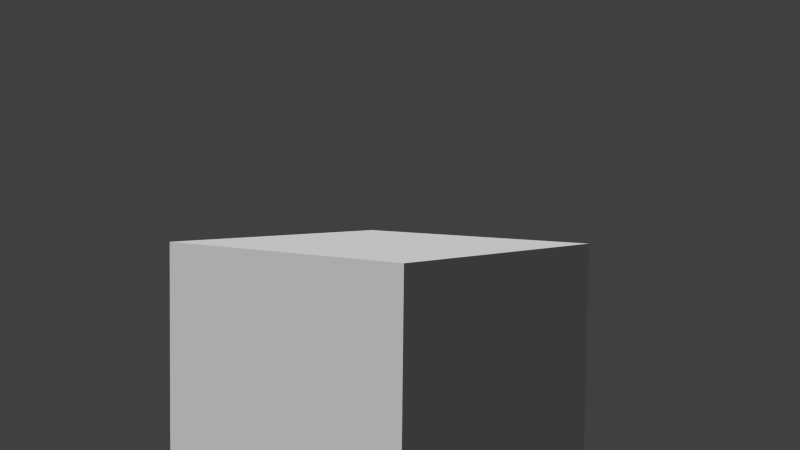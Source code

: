 # Source: cube.blend  (saved by Blender 2.61.0; exported with 4.5.12 LTS)
import bpy
from mathutils import Matrix  # noqa: F401  (used for matrix-valued properties, if any)

bpy.ops.wm.read_factory_settings(use_empty=True)
scene = bpy.context.scene
scene.name = 'Scene'

# ---- collections
col_collection_1 = bpy.data.collections.new('Collection 1'); scene.collection.children.link(col_collection_1)

# ---- world
world_world = bpy.data.worlds.new('World'); scene.world = world_world
world_world.color = (0.05088, 0.05088, 0.05088)
world_world.use_sun_shadow = False
world_world.sun_shadow_jitter_overblur = 0.0
world_world.cycles.sampling_method = 'MANUAL'
world_world.cycles.sample_map_resolution = 256

# ---- cameras
cam_camera = bpy.data.cameras.new('Camera')
cam_camera.clip_end = 100.0
cam_camera.lens = 35.0
cam_camera.sensor_width = 32.0
cam_camera.sensor_height = 18.0
cam_camera.ortho_scale = 7.314
cam_camera.dof.focus_distance = 0.0
cam_camera.dof.aperture_fstop = 128.0

# ---- meshes
me_cube = bpy.data.meshes.new('Cube')
me_cube.from_pydata([(1.0, 1.0, -1.0), (1.0, -1.0, -1.0), (-1.0, -1.0, -1.0), (-1.0, 1.0, -1.0), (1.0, 1.0, 1.0), (1.0, -1.0, 1.0), (-1.0, -1.0, 1.0), (-1.0, 1.0, 1.0)], [], [(0, 1, 2, 3), (4, 7, 6, 5), (0, 4, 5, 1), (1, 5, 6, 2), (2, 6, 7, 3), (4, 0, 3, 7)])
_uv = me_cube.uv_layers.new(name='UVMap')
_uv.uv.foreach_set('vector', [1.0, 1.0, 0.0, 1.0, 5.982e-06, 1.246e-07, 1.0, 7.477e-07, 1.0, 1.0, 1.0, 6.231e-07, 8.598e-06, 0.0, 1.994e-06, 1.0, 1.0, 0.0, 1.0, 1.0, 0.0, 1.0, 3.739e-07, 1.869e-06, 4.124e-07, 8.723e-07, 6.874e-07, 1.0, 1.0, 1.0, 1.0, 8.723e-07, 2.243e-06, 1.869e-06, 2.368e-06, 1.0, 1.0, 1.0, 1.0, 0.0, 0.0, 1.0, 2.75e-07, 0.0, 1.0, 0.0, 1.0, 1.0])
me_cube.use_remesh_preserve_volume = False
me_cube.use_remesh_preserve_attributes = False
me_cube.use_mirror_vertex_groups = False
me_cube.update()

# ---- objects
ob_cube = bpy.data.objects.new('Cube', me_cube)
ob_camera = bpy.data.objects.new('Camera', cam_camera)

# ---- transforms, parenting, visibility, modifiers, constraints
ob_cube.location = (0.0, 0.0, 0.0)
ob_cube.lineart.crease_threshold = 0.0
ob_camera.location = (4.45, 3.839, 1.437)
ob_camera.rotation_euler = (1.517, -0.01122, 2.265)
ob_camera.lock_rotations_4d = False
ob_camera.empty_display_type = 'ARROWS'
ob_camera.color = (0.0, 0.0, 0.0, 0.0)
ob_camera.display_type = 'WIRE'
ob_camera.lineart.crease_threshold = 0.0

# ---- collection membership
col_collection_1.objects.link(ob_cube)
col_collection_1.objects.link(ob_camera)

# ---- scene / render settings (as saved in the file)
scene.camera = ob_camera
scene.frame_start = 1; scene.frame_end = 250; scene.frame_set(-1)
scene.render.engine = 'BLENDER_EEVEE_NEXT'
scene.render.image_settings.color_mode = 'RGB'
scene.render.image_settings.compression = 90
scene.render.resolution_percentage = 50
scene.render.dither_intensity = 0.0
scene.render.bake_margin = 2
scene.render.bake_bias = 0.0
scene.cycles.use_denoising = False
scene.cycles.samples = 10
scene.cycles.sampling_pattern = 'TABULATED_SOBOL'
scene.cycles.light_sampling_threshold = 0.0
scene.cycles.use_adaptive_sampling = False
scene.cycles.use_light_tree = False
scene.cycles.blur_glossy = 0.0
scene.cycles.volume_bounces = 1
scene.cycles.pixel_filter_type = 'GAUSSIAN'
scene.cycles.sample_clamp_indirect = 0.0
scene.view_settings.view_transform = 'Standard'
bpy.context.view_layer.update()

# ---- added for rendering (the .blend has no usable light): sun
light_auto_sun = bpy.data.lights.new('AutoSun', 'SUN')
light_auto_sun.energy = 3.0
light_auto_sun.angle = 0.0523599
ob_auto_sun = bpy.data.objects.new('AutoSun', light_auto_sun)
scene.collection.objects.link(ob_auto_sun)
ob_auto_sun.rotation_euler = (0.872665, 0.174533, 0.523599)
bpy.context.view_layer.update()
